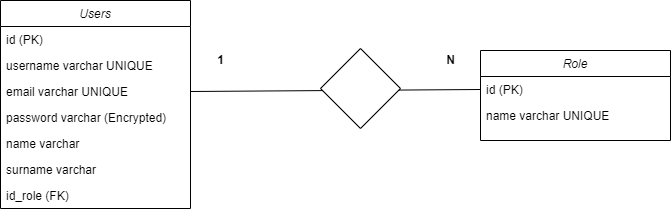

The diagram above was exported from draw.io. Its source (the exported page's mxGraphModel, read from the mxfile embedded in the PNG):
<mxGraphModel dx="1050" dy="549" grid="1" gridSize="10" guides="1" tooltips="1" connect="1" arrows="1" fold="1" page="1" pageScale="1" pageWidth="827" pageHeight="1169" math="0" shadow="0">
  <root>
    <mxCell id="WIyWlLk6GJQsqaUBKTNV-0" />
    <mxCell id="WIyWlLk6GJQsqaUBKTNV-1" parent="WIyWlLk6GJQsqaUBKTNV-0" />
    <mxCell id="zkfFHV4jXpPFQw0GAbJ--0" value="Users" style="swimlane;fontStyle=2;align=center;verticalAlign=top;childLayout=stackLayout;horizontal=1;startSize=26;horizontalStack=0;resizeParent=1;resizeLast=0;collapsible=1;marginBottom=0;rounded=0;shadow=0;strokeWidth=1;" parent="WIyWlLk6GJQsqaUBKTNV-1" vertex="1">
      <mxGeometry x="60" y="100" width="190" height="208" as="geometry">
        <mxRectangle x="230" y="140" width="160" height="26" as="alternateBounds" />
      </mxGeometry>
    </mxCell>
    <mxCell id="zkfFHV4jXpPFQw0GAbJ--1" value="id (PK)" style="text;align=left;verticalAlign=top;spacingLeft=4;spacingRight=4;overflow=hidden;rotatable=0;points=[[0,0.5],[1,0.5]];portConstraint=eastwest;" parent="zkfFHV4jXpPFQw0GAbJ--0" vertex="1">
      <mxGeometry y="26" width="190" height="26" as="geometry" />
    </mxCell>
    <mxCell id="zkfFHV4jXpPFQw0GAbJ--2" value="username varchar UNIQUE" style="text;align=left;verticalAlign=top;spacingLeft=4;spacingRight=4;overflow=hidden;rotatable=0;points=[[0,0.5],[1,0.5]];portConstraint=eastwest;rounded=0;shadow=0;html=0;" parent="zkfFHV4jXpPFQw0GAbJ--0" vertex="1">
      <mxGeometry y="52" width="190" height="26" as="geometry" />
    </mxCell>
    <mxCell id="zkfFHV4jXpPFQw0GAbJ--3" value="email varchar UNIQUE" style="text;align=left;verticalAlign=top;spacingLeft=4;spacingRight=4;overflow=hidden;rotatable=0;points=[[0,0.5],[1,0.5]];portConstraint=eastwest;rounded=0;shadow=0;html=0;" parent="zkfFHV4jXpPFQw0GAbJ--0" vertex="1">
      <mxGeometry y="78" width="190" height="26" as="geometry" />
    </mxCell>
    <mxCell id="zkfFHV4jXpPFQw0GAbJ--5" value="password varchar (Encrypted)" style="text;align=left;verticalAlign=top;spacingLeft=4;spacingRight=4;overflow=hidden;rotatable=0;points=[[0,0.5],[1,0.5]];portConstraint=eastwest;" parent="zkfFHV4jXpPFQw0GAbJ--0" vertex="1">
      <mxGeometry y="104" width="190" height="26" as="geometry" />
    </mxCell>
    <mxCell id="ZkE3XrWNA4nOKDokm6E1-1" value="name varchar" style="text;align=left;verticalAlign=top;spacingLeft=4;spacingRight=4;overflow=hidden;rotatable=0;points=[[0,0.5],[1,0.5]];portConstraint=eastwest;" vertex="1" parent="zkfFHV4jXpPFQw0GAbJ--0">
      <mxGeometry y="130" width="190" height="26" as="geometry" />
    </mxCell>
    <mxCell id="ZkE3XrWNA4nOKDokm6E1-0" value="surname varchar" style="text;align=left;verticalAlign=top;spacingLeft=4;spacingRight=4;overflow=hidden;rotatable=0;points=[[0,0.5],[1,0.5]];portConstraint=eastwest;" vertex="1" parent="zkfFHV4jXpPFQw0GAbJ--0">
      <mxGeometry y="156" width="190" height="26" as="geometry" />
    </mxCell>
    <mxCell id="ZkE3XrWNA4nOKDokm6E1-2" value="id_role (FK)" style="text;align=left;verticalAlign=top;spacingLeft=4;spacingRight=4;overflow=hidden;rotatable=0;points=[[0,0.5],[1,0.5]];portConstraint=eastwest;" vertex="1" parent="zkfFHV4jXpPFQw0GAbJ--0">
      <mxGeometry y="182" width="190" height="26" as="geometry" />
    </mxCell>
    <mxCell id="ZkE3XrWNA4nOKDokm6E1-3" value="Role" style="swimlane;fontStyle=2;align=center;verticalAlign=top;childLayout=stackLayout;horizontal=1;startSize=26;horizontalStack=0;resizeParent=1;resizeLast=0;collapsible=1;marginBottom=0;rounded=0;shadow=0;strokeWidth=1;" vertex="1" parent="WIyWlLk6GJQsqaUBKTNV-1">
      <mxGeometry x="540" y="150" width="190" height="90" as="geometry">
        <mxRectangle x="230" y="140" width="160" height="26" as="alternateBounds" />
      </mxGeometry>
    </mxCell>
    <mxCell id="ZkE3XrWNA4nOKDokm6E1-4" value="id (PK)" style="text;align=left;verticalAlign=top;spacingLeft=4;spacingRight=4;overflow=hidden;rotatable=0;points=[[0,0.5],[1,0.5]];portConstraint=eastwest;" vertex="1" parent="ZkE3XrWNA4nOKDokm6E1-3">
      <mxGeometry y="26" width="190" height="26" as="geometry" />
    </mxCell>
    <mxCell id="ZkE3XrWNA4nOKDokm6E1-5" value="name varchar UNIQUE" style="text;align=left;verticalAlign=top;spacingLeft=4;spacingRight=4;overflow=hidden;rotatable=0;points=[[0,0.5],[1,0.5]];portConstraint=eastwest;rounded=0;shadow=0;html=0;" vertex="1" parent="ZkE3XrWNA4nOKDokm6E1-3">
      <mxGeometry y="52" width="190" height="26" as="geometry" />
    </mxCell>
    <mxCell id="ZkE3XrWNA4nOKDokm6E1-11" value="" style="endArrow=none;html=1;rounded=0;exitX=1;exitY=0.5;exitDx=0;exitDy=0;entryX=0;entryY=0.5;entryDx=0;entryDy=0;" edge="1" parent="WIyWlLk6GJQsqaUBKTNV-1" source="zkfFHV4jXpPFQw0GAbJ--3" target="ZkE3XrWNA4nOKDokm6E1-4">
      <mxGeometry width="50" height="50" relative="1" as="geometry">
        <mxPoint x="390" y="210" as="sourcePoint" />
        <mxPoint x="440" y="160" as="targetPoint" />
      </mxGeometry>
    </mxCell>
    <mxCell id="ZkE3XrWNA4nOKDokm6E1-12" value="" style="rhombus;whiteSpace=wrap;html=1;" vertex="1" parent="WIyWlLk6GJQsqaUBKTNV-1">
      <mxGeometry x="380" y="148" width="80" height="80" as="geometry" />
    </mxCell>
    <mxCell id="ZkE3XrWNA4nOKDokm6E1-13" value="&lt;b&gt;1&lt;/b&gt;" style="text;html=1;align=center;verticalAlign=middle;resizable=0;points=[];autosize=1;strokeColor=none;fillColor=none;" vertex="1" parent="WIyWlLk6GJQsqaUBKTNV-1">
      <mxGeometry x="265" y="145" width="30" height="30" as="geometry" />
    </mxCell>
    <mxCell id="ZkE3XrWNA4nOKDokm6E1-14" value="&lt;b&gt;N&lt;/b&gt;" style="text;html=1;align=center;verticalAlign=middle;resizable=0;points=[];autosize=1;strokeColor=none;fillColor=none;" vertex="1" parent="WIyWlLk6GJQsqaUBKTNV-1">
      <mxGeometry x="495" y="145" width="30" height="30" as="geometry" />
    </mxCell>
  </root>
</mxGraphModel>